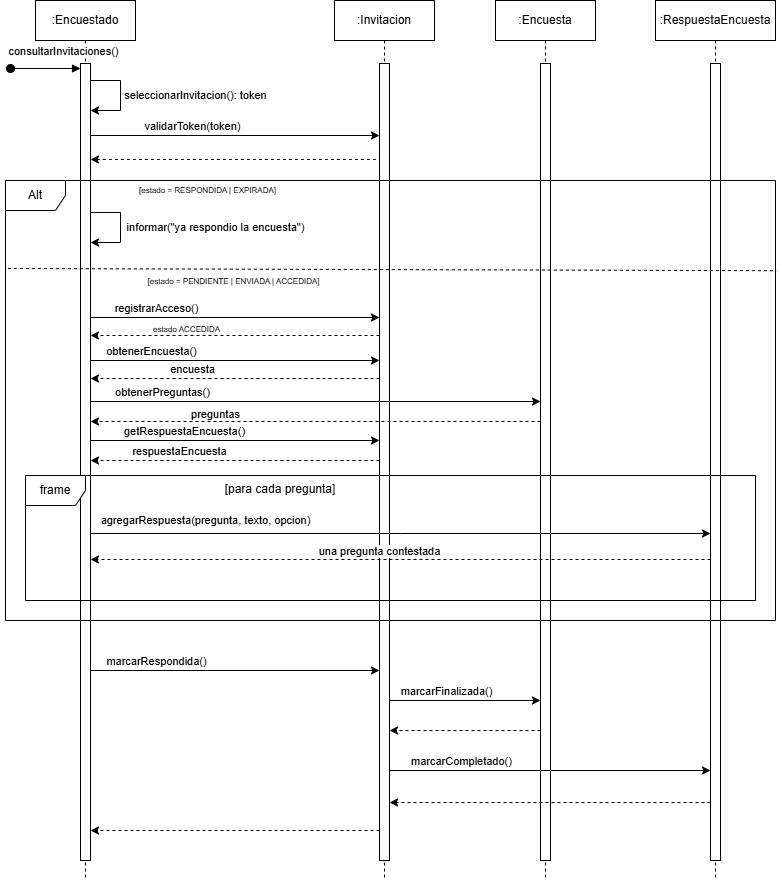

The diagram above was exported from draw.io. Its source (the exported page's mxGraphModel, read from the mxfile embedded in the PNG):
<mxGraphModel dx="1516" dy="939" grid="1" gridSize="10" guides="1" tooltips="1" connect="1" arrows="1" fold="1" page="1" pageScale="1" pageWidth="827" pageHeight="1169" math="0" shadow="0">
  <root>
    <mxCell id="0" />
    <mxCell id="1" parent="0" />
    <mxCell id="KocNhQTjbb5w5ZsnXdOB-1" parent="1" style="shape=umlLifeline;perimeter=lifelinePerimeter;whiteSpace=wrap;html=1;container=1;dropTarget=0;collapsible=0;recursiveResize=0;outlineConnect=0;portConstraint=eastwest;newEdgeStyle={&quot;edgeStyle&quot;:&quot;sequenceEdgeStyle&quot;,&quot;libavoidRouting&quot;:0,&quot;curved&quot;:0,&quot;rounded&quot;:0};" value=":Encuestado" vertex="1">
      <mxGeometry height="880" width="100" x="40" y="10" as="geometry" />
    </mxCell>
    <mxCell id="Asp4FJbEH7IYI_ngtMp9-1" edge="1" parent="KocNhQTjbb5w5ZsnXdOB-1" source="KocNhQTjbb5w5ZsnXdOB-2" style="edgeStyle=sequenceEdgeStyle;rounded=0;orthogonalLoop=1;jettySize=auto;html=1;libavoidRouting=0;curved=0;" target="KocNhQTjbb5w5ZsnXdOB-2">
      <mxGeometry relative="1" as="geometry">
        <Array as="points">
          <mxPoint x="85" y="80" />
          <mxPoint x="85" y="110" />
        </Array>
      </mxGeometry>
    </mxCell>
    <mxCell id="Asp4FJbEH7IYI_ngtMp9-2" connectable="0" parent="Asp4FJbEH7IYI_ngtMp9-1" style="edgeLabel;html=1;align=center;verticalAlign=middle;resizable=0;points=[];" value="seleccionarInvitacion(): token" vertex="1">
      <mxGeometry relative="1" x="-0.0183" as="geometry">
        <mxPoint x="74" as="offset" />
      </mxGeometry>
    </mxCell>
    <mxCell id="KocNhQTjbb5w5ZsnXdOB-2" parent="KocNhQTjbb5w5ZsnXdOB-1" style="html=1;points=[[0,0,0,0,5],[0,1,0,0,-5],[1,0,0,0,5],[1,1,0,0,-5]];perimeter=orthogonalPerimeter;outlineConnect=0;targetShapes=umlLifeline;portConstraint=eastwest;newEdgeStyle={&quot;edgeStyle&quot;:&quot;sequenceEdgeStyle&quot;,&quot;libavoidRouting&quot;:0,&quot;curved&quot;:0,&quot;rounded&quot;:0};" value="" vertex="1">
      <mxGeometry height="797" width="10" x="45" y="63" as="geometry" />
    </mxCell>
    <mxCell id="KocNhQTjbb5w5ZsnXdOB-3" edge="1" parent="KocNhQTjbb5w5ZsnXdOB-1" style="html=1;verticalAlign=bottom;startArrow=oval;endArrow=block;startSize=8;edgeStyle=sequenceEdgeStyle;libavoidRouting=0;curved=0;rounded=0;entryX=0;entryY=0;entryDx=0;entryDy=5;" target="KocNhQTjbb5w5ZsnXdOB-2" value="consultarInvitaciones()">
      <mxGeometry relative="1" x="0.5143" y="8" as="geometry">
        <mxPoint as="offset" />
        <mxPoint x="-25" y="68" as="sourcePoint" />
      </mxGeometry>
    </mxCell>
    <mxCell id="--Raau_8cY3fS7DeI45R-1" edge="1" parent="KocNhQTjbb5w5ZsnXdOB-1" style="edgeStyle=sequenceEdgeStyle;rounded=0;orthogonalLoop=1;jettySize=auto;html=1;libavoidRouting=0;curved=0;">
      <mxGeometry relative="1" as="geometry">
        <Array as="points">
          <mxPoint x="85" y="212" />
          <mxPoint x="85" y="242" />
        </Array>
        <mxPoint x="55" y="212" as="sourcePoint" />
        <mxPoint x="55" y="242" as="targetPoint" />
      </mxGeometry>
    </mxCell>
    <mxCell id="--Raau_8cY3fS7DeI45R-2" connectable="0" parent="--Raau_8cY3fS7DeI45R-1" style="edgeLabel;html=1;align=center;verticalAlign=middle;resizable=0;points=[];" value="informar(&quot;ya respondio la encuesta&quot;)" vertex="1">
      <mxGeometry relative="1" x="-0.0183" as="geometry">
        <mxPoint x="94" as="offset" />
      </mxGeometry>
    </mxCell>
    <mxCell id="W9IytaUFWnk-Wj_aS8l7-1" parent="1" style="shape=umlLifeline;perimeter=lifelinePerimeter;whiteSpace=wrap;html=1;container=1;dropTarget=0;collapsible=0;recursiveResize=0;outlineConnect=0;portConstraint=eastwest;newEdgeStyle={&quot;edgeStyle&quot;:&quot;sequenceEdgeStyle&quot;,&quot;libavoidRouting&quot;:0,&quot;curved&quot;:0,&quot;rounded&quot;:0};" value=":Invitacion" vertex="1">
      <mxGeometry height="880" width="100" x="339" y="10" as="geometry" />
    </mxCell>
    <mxCell id="W9IytaUFWnk-Wj_aS8l7-2" parent="W9IytaUFWnk-Wj_aS8l7-1" style="html=1;points=[[0,0,0,0,5],[0,1,0,0,-5],[1,0,0,0,5],[1,1,0,0,-5]];perimeter=orthogonalPerimeter;outlineConnect=0;targetShapes=umlLifeline;portConstraint=eastwest;newEdgeStyle={&quot;edgeStyle&quot;:&quot;sequenceEdgeStyle&quot;,&quot;libavoidRouting&quot;:0,&quot;curved&quot;:0,&quot;rounded&quot;:0};" value="" vertex="1">
      <mxGeometry height="797" width="10" x="45" y="63" as="geometry" />
    </mxCell>
    <mxCell id="3k79lwIvKHmU57j8iKKg-5" parent="1" style="shape=umlLifeline;perimeter=lifelinePerimeter;whiteSpace=wrap;html=1;container=1;dropTarget=0;collapsible=0;recursiveResize=0;outlineConnect=0;portConstraint=eastwest;newEdgeStyle={&quot;edgeStyle&quot;:&quot;sequenceEdgeStyle&quot;,&quot;libavoidRouting&quot;:0,&quot;curved&quot;:0,&quot;rounded&quot;:0};" value=":Encuesta" vertex="1">
      <mxGeometry height="880" width="100" x="500" y="10" as="geometry" />
    </mxCell>
    <mxCell id="3k79lwIvKHmU57j8iKKg-6" parent="3k79lwIvKHmU57j8iKKg-5" style="html=1;points=[[0,0,0,0,5],[0,1,0,0,-5],[1,0,0,0,5],[1,1,0,0,-5]];perimeter=orthogonalPerimeter;outlineConnect=0;targetShapes=umlLifeline;portConstraint=eastwest;newEdgeStyle={&quot;edgeStyle&quot;:&quot;sequenceEdgeStyle&quot;,&quot;libavoidRouting&quot;:0,&quot;curved&quot;:0,&quot;rounded&quot;:0};" value="" vertex="1">
      <mxGeometry height="797" width="10" x="45" y="63" as="geometry" />
    </mxCell>
    <mxCell id="PrCePU3_Bto1n47Obqk6-1" parent="1" style="shape=umlLifeline;perimeter=lifelinePerimeter;whiteSpace=wrap;html=1;container=1;dropTarget=0;collapsible=0;recursiveResize=0;outlineConnect=0;portConstraint=eastwest;newEdgeStyle={&quot;edgeStyle&quot;:&quot;sequenceEdgeStyle&quot;,&quot;libavoidRouting&quot;:0,&quot;curved&quot;:0,&quot;rounded&quot;:0};" value=":RespuestaEncuesta" vertex="1">
      <mxGeometry height="880" width="120" x="660" y="10" as="geometry" />
    </mxCell>
    <mxCell id="PrCePU3_Bto1n47Obqk6-2" parent="PrCePU3_Bto1n47Obqk6-1" style="html=1;points=[[0,0,0,0,5],[0,1,0,0,-5],[1,0,0,0,5],[1,1,0,0,-5]];perimeter=orthogonalPerimeter;outlineConnect=0;targetShapes=umlLifeline;portConstraint=eastwest;newEdgeStyle={&quot;edgeStyle&quot;:&quot;sequenceEdgeStyle&quot;,&quot;libavoidRouting&quot;:0,&quot;curved&quot;:0,&quot;rounded&quot;:0};" value="" vertex="1">
      <mxGeometry height="797" width="10" x="55" y="63" as="geometry" />
    </mxCell>
    <mxCell id="yJr9wN_DYcukojzjCq7q-1" edge="1" parent="1" source="KocNhQTjbb5w5ZsnXdOB-2" style="edgeStyle=sequenceEdgeStyle;rounded=0;orthogonalLoop=1;jettySize=auto;html=1;libavoidRouting=0;curved=0;" target="W9IytaUFWnk-Wj_aS8l7-2">
      <mxGeometry relative="1" as="geometry">
        <Array as="points">
          <mxPoint x="199.4999999999999" y="145" />
        </Array>
      </mxGeometry>
    </mxCell>
    <mxCell id="yJr9wN_DYcukojzjCq7q-2" connectable="0" parent="yJr9wN_DYcukojzjCq7q-1" style="edgeLabel;html=1;align=center;verticalAlign=middle;resizable=0;points=[];" value="validarToken(token)" vertex="1">
      <mxGeometry relative="1" x="-0.6315" y="2" as="geometry">
        <mxPoint x="48" y="-8" as="offset" />
      </mxGeometry>
    </mxCell>
    <mxCell id="ZYuF8RG3i8yOqIGSnMsz-1" edge="1" parent="1" source="KocNhQTjbb5w5ZsnXdOB-2" style="edgeStyle=sequenceEdgeStyle;rounded=0;orthogonalLoop=1;jettySize=auto;html=1;libavoidRouting=0;curved=0;dashed=1;startArrow=classic;startFill=1;endArrow=none;endFill=0;" target="W9IytaUFWnk-Wj_aS8l7-2">
      <mxGeometry relative="1" x="-0.0746" as="geometry">
        <Array as="points">
          <mxPoint x="207.50000000000023" y="169" />
        </Array>
        <mxPoint x="107" y="169" as="sourcePoint" />
        <mxPoint x="292" y="169" as="targetPoint" />
      </mxGeometry>
    </mxCell>
    <mxCell id="NHe_4hHMYRijhQNFgd_T-1" parent="1" style="shape=umlFrame;whiteSpace=wrap;html=1;pointerEvents=0;" value="Alt" vertex="1">
      <mxGeometry height="440" width="770" x="10" y="190" as="geometry" />
    </mxCell>
    <mxCell id="NHe_4hHMYRijhQNFgd_T-2" parent="1" style="text;html=1;whiteSpace=wrap;strokeColor=none;fillColor=none;align=center;verticalAlign=middle;rounded=0;fontSize=8;" value="[estado = PENDIENTE | ENVIADA | ACCEDIDA]" vertex="1">
      <mxGeometry height="20" width="263" x="107" y="281" as="geometry" />
    </mxCell>
    <mxCell id="WIIvullKg4innU5lGFnY-1" edge="1" parent="1" source="NHe_4hHMYRijhQNFgd_T-1" style="endArrow=none;dashed=1;html=1;rounded=0;exitX=0.003;exitY=0.2;exitDx=0;exitDy=0;exitPerimeter=0;entryX=1.001;entryY=0.205;entryDx=0;entryDy=0;entryPerimeter=0;" target="NHe_4hHMYRijhQNFgd_T-1" value="">
      <mxGeometry height="50" relative="1" width="50" as="geometry">
        <mxPoint x="12" y="288.79999999999995" as="sourcePoint" />
        <mxPoint x="409.20000000000005" y="288.39999999999986" as="targetPoint" />
      </mxGeometry>
    </mxCell>
    <mxCell id="PQZ7l7QjEkhE6dct8sti-1" parent="1" style="text;html=1;whiteSpace=wrap;strokeColor=none;fillColor=none;align=center;verticalAlign=middle;rounded=0;fontSize=8;" value="[estado = RESPONDIDA | EXPIRADA]" vertex="1">
      <mxGeometry height="20" width="211" x="107" y="190" as="geometry" />
    </mxCell>
    <mxCell id="3k79lwIvKHmU57j8iKKg-1" edge="1" parent="1" source="KocNhQTjbb5w5ZsnXdOB-2" style="edgeStyle=sequenceEdgeStyle;rounded=0;orthogonalLoop=1;jettySize=auto;html=1;libavoidRouting=0;curved=0;" target="W9IytaUFWnk-Wj_aS8l7-2">
      <mxGeometry relative="1" as="geometry">
        <Array as="points">
          <mxPoint x="207.50000000000023" y="369.9999999999999" />
        </Array>
      </mxGeometry>
    </mxCell>
    <mxCell id="3k79lwIvKHmU57j8iKKg-2" connectable="0" parent="3k79lwIvKHmU57j8iKKg-1" style="edgeLabel;html=1;align=center;verticalAlign=middle;resizable=0;points=[];" value="obtenerEncuesta()" vertex="1">
      <mxGeometry relative="1" x="-0.8247" y="2" as="geometry">
        <mxPoint x="35" y="-8" as="offset" />
      </mxGeometry>
    </mxCell>
    <mxCell id="3k79lwIvKHmU57j8iKKg-3" edge="1" parent="1" source="W9IytaUFWnk-Wj_aS8l7-2" style="edgeStyle=sequenceEdgeStyle;rounded=0;orthogonalLoop=1;jettySize=auto;html=1;libavoidRouting=0;curved=0;dashed=1;" target="KocNhQTjbb5w5ZsnXdOB-2">
      <mxGeometry relative="1" as="geometry">
        <Array as="points">
          <mxPoint x="207.50000000000023" y="388" />
        </Array>
      </mxGeometry>
    </mxCell>
    <mxCell id="3k79lwIvKHmU57j8iKKg-4" connectable="0" parent="3k79lwIvKHmU57j8iKKg-3" style="edgeLabel;html=1;align=center;verticalAlign=middle;resizable=0;points=[];" value="encuesta" vertex="1">
      <mxGeometry relative="1" x="0.5717" y="-2" as="geometry">
        <mxPoint x="40" y="-8" as="offset" />
      </mxGeometry>
    </mxCell>
    <mxCell id="QKa8ioQtQ9jiCSl56Jjw-1" edge="1" parent="1" source="KocNhQTjbb5w5ZsnXdOB-2" style="edgeStyle=sequenceEdgeStyle;rounded=0;orthogonalLoop=1;jettySize=auto;html=1;libavoidRouting=0;curved=0;" target="3k79lwIvKHmU57j8iKKg-6">
      <mxGeometry relative="1" as="geometry">
        <Array as="points">
          <mxPoint x="326" y="411" />
        </Array>
      </mxGeometry>
    </mxCell>
    <mxCell id="QKa8ioQtQ9jiCSl56Jjw-2" connectable="0" parent="QKa8ioQtQ9jiCSl56Jjw-1" style="edgeLabel;html=1;align=center;verticalAlign=middle;resizable=0;points=[];" value="obtenerPreguntas()" vertex="1">
      <mxGeometry relative="1" x="-0.6823" y="3" as="geometry">
        <mxPoint y="-7" as="offset" />
      </mxGeometry>
    </mxCell>
    <mxCell id="QKa8ioQtQ9jiCSl56Jjw-3" edge="1" parent="1" source="3k79lwIvKHmU57j8iKKg-6" style="edgeStyle=sequenceEdgeStyle;rounded=0;orthogonalLoop=1;jettySize=auto;html=1;libavoidRouting=0;curved=0;dashed=1;" target="KocNhQTjbb5w5ZsnXdOB-2">
      <mxGeometry relative="1" as="geometry">
        <Array as="points">
          <mxPoint x="326" y="431" />
        </Array>
      </mxGeometry>
    </mxCell>
    <mxCell id="QKa8ioQtQ9jiCSl56Jjw-4" connectable="0" parent="QKa8ioQtQ9jiCSl56Jjw-3" style="edgeLabel;html=1;align=center;verticalAlign=middle;resizable=0;points=[];" value="preguntas" vertex="1">
      <mxGeometry relative="1" x="0.4494" y="-3" as="geometry">
        <mxPoint y="-5" as="offset" />
      </mxGeometry>
    </mxCell>
    <mxCell id="wfwY-cCLaYRm-hvOu3DY-1" edge="1" parent="1" source="KocNhQTjbb5w5ZsnXdOB-2" style="edgeStyle=sequenceEdgeStyle;rounded=0;orthogonalLoop=1;jettySize=auto;html=1;libavoidRouting=0;curved=0;" target="W9IytaUFWnk-Wj_aS8l7-2">
      <mxGeometry relative="1" x="0.005" as="geometry">
        <Array as="points">
          <mxPoint x="207.5" y="450" />
        </Array>
      </mxGeometry>
    </mxCell>
    <mxCell id="Q7h69EstXKfbzEpiJZhT-1" connectable="0" parent="wfwY-cCLaYRm-hvOu3DY-1" style="edgeLabel;html=1;align=center;verticalAlign=middle;resizable=0;points=[];" value="getRespuestaEncuesta()" vertex="1">
      <mxGeometry relative="1" x="-0.6771" as="geometry">
        <mxPoint x="46" y="-10" as="offset" />
      </mxGeometry>
    </mxCell>
    <mxCell id="Q7h69EstXKfbzEpiJZhT-2" edge="1" parent="1" source="W9IytaUFWnk-Wj_aS8l7-2" style="edgeStyle=sequenceEdgeStyle;rounded=0;orthogonalLoop=1;jettySize=auto;html=1;libavoidRouting=0;curved=0;dashed=1;" target="KocNhQTjbb5w5ZsnXdOB-2">
      <mxGeometry relative="1" as="geometry">
        <Array as="points">
          <mxPoint x="110" y="470" />
        </Array>
      </mxGeometry>
    </mxCell>
    <mxCell id="Q7h69EstXKfbzEpiJZhT-3" connectable="0" parent="Q7h69EstXKfbzEpiJZhT-2" style="edgeLabel;html=1;align=center;verticalAlign=middle;resizable=0;points=[];" value="respuestaEncuesta" vertex="1">
      <mxGeometry relative="1" x="0.6535" y="-3" as="geometry">
        <mxPoint x="38" y="-7" as="offset" />
      </mxGeometry>
    </mxCell>
    <mxCell id="Q7h69EstXKfbzEpiJZhT-4" edge="1" parent="1" source="KocNhQTjbb5w5ZsnXdOB-2" style="edgeStyle=sequenceEdgeStyle;rounded=0;orthogonalLoop=1;jettySize=auto;html=1;libavoidRouting=0;curved=0;" target="PrCePU3_Bto1n47Obqk6-2">
      <mxGeometry relative="1" as="geometry">
        <Array as="points">
          <mxPoint x="411" y="543" />
        </Array>
      </mxGeometry>
    </mxCell>
    <mxCell id="Q7h69EstXKfbzEpiJZhT-5" connectable="0" parent="Q7h69EstXKfbzEpiJZhT-4" style="edgeLabel;html=1;align=center;verticalAlign=middle;resizable=0;points=[];" value="agregarRespuesta(pregunta, texto, opcion)" vertex="1">
      <mxGeometry relative="1" x="-0.8809" y="2" as="geometry">
        <mxPoint x="77" y="-12" as="offset" />
      </mxGeometry>
    </mxCell>
    <mxCell id="3Q7n6BzifNP_nPWDdlZJ-1" edge="1" parent="1" source="PrCePU3_Bto1n47Obqk6-2" style="edgeStyle=sequenceEdgeStyle;rounded=0;orthogonalLoop=1;jettySize=auto;html=1;libavoidRouting=0;curved=0;dashed=1;" target="KocNhQTjbb5w5ZsnXdOB-2">
      <mxGeometry relative="1" as="geometry">
        <Array as="points">
          <mxPoint x="411" y="569" />
        </Array>
      </mxGeometry>
    </mxCell>
    <mxCell id="LT_-Ntt-JVKreX6b8Mci-2" connectable="0" parent="3Q7n6BzifNP_nPWDdlZJ-1" style="edgeLabel;html=1;align=center;verticalAlign=middle;resizable=0;points=[];" value="una pregunta contestada" vertex="1">
      <mxGeometry relative="1" x="0.1154" y="-2" as="geometry">
        <mxPoint x="14" y="-7" as="offset" />
      </mxGeometry>
    </mxCell>
    <mxCell id="LT_-Ntt-JVKreX6b8Mci-1" parent="1" style="shape=umlFrame;whiteSpace=wrap;html=1;pointerEvents=0;" value="frame" vertex="1">
      <mxGeometry height="125" width="730" x="30" y="485" as="geometry" />
    </mxCell>
    <mxCell id="LT_-Ntt-JVKreX6b8Mci-3" parent="1" style="text;html=1;whiteSpace=wrap;strokeColor=none;fillColor=none;align=center;verticalAlign=middle;rounded=0;" value="[para cada pregunta]" vertex="1">
      <mxGeometry height="20" width="350" x="110" y="489" as="geometry" />
    </mxCell>
    <mxCell id="9H2ejCiXBMUTdMk_883K-1" edge="1" parent="1" source="KocNhQTjbb5w5ZsnXdOB-2" style="edgeStyle=sequenceEdgeStyle;rounded=0;orthogonalLoop=1;jettySize=auto;html=1;libavoidRouting=0;curved=0;" target="W9IytaUFWnk-Wj_aS8l7-2">
      <mxGeometry relative="1" as="geometry">
        <Array as="points">
          <mxPoint x="300" y="680" />
        </Array>
      </mxGeometry>
    </mxCell>
    <mxCell id="9H2ejCiXBMUTdMk_883K-2" connectable="0" parent="9H2ejCiXBMUTdMk_883K-1" style="edgeLabel;html=1;align=center;verticalAlign=middle;resizable=0;points=[];" value="marcarRespondida()" vertex="1">
      <mxGeometry relative="1" x="-0.7061" y="1" as="geometry">
        <mxPoint x="23" y="-9" as="offset" />
      </mxGeometry>
    </mxCell>
    <mxCell id="tWGhi9TbjHnl51Sbfb6e-1" edge="1" parent="1" source="W9IytaUFWnk-Wj_aS8l7-2" style="edgeStyle=sequenceEdgeStyle;rounded=0;orthogonalLoop=1;jettySize=auto;html=1;libavoidRouting=0;curved=0;" target="3k79lwIvKHmU57j8iKKg-6">
      <mxGeometry relative="1" as="geometry">
        <Array as="points">
          <mxPoint x="550" y="710" />
        </Array>
      </mxGeometry>
    </mxCell>
    <mxCell id="tWGhi9TbjHnl51Sbfb6e-2" connectable="0" parent="tWGhi9TbjHnl51Sbfb6e-1" style="edgeLabel;html=1;align=center;verticalAlign=middle;resizable=0;points=[];" value="marcarFinalizada()" vertex="1">
      <mxGeometry relative="1" x="-0.5888" y="1" as="geometry">
        <mxPoint x="25" y="-9" as="offset" />
      </mxGeometry>
    </mxCell>
    <mxCell id="RZfkTwXn-TXbQrup33lg-1" edge="1" parent="1" source="3k79lwIvKHmU57j8iKKg-6" style="edgeStyle=sequenceEdgeStyle;rounded=0;orthogonalLoop=1;jettySize=auto;html=1;libavoidRouting=0;curved=0;dashed=1;" target="W9IytaUFWnk-Wj_aS8l7-2">
      <mxGeometry relative="1" as="geometry">
        <Array as="points">
          <mxPoint x="320" y="740" />
        </Array>
      </mxGeometry>
    </mxCell>
    <mxCell id="RZfkTwXn-TXbQrup33lg-2" edge="1" parent="1" source="W9IytaUFWnk-Wj_aS8l7-2" style="edgeStyle=sequenceEdgeStyle;rounded=0;orthogonalLoop=1;jettySize=auto;html=1;libavoidRouting=0;curved=0;" target="PrCePU3_Bto1n47Obqk6-2">
      <mxGeometry relative="1" as="geometry">
        <Array as="points">
          <mxPoint x="720" y="780" />
        </Array>
      </mxGeometry>
    </mxCell>
    <mxCell id="RZfkTwXn-TXbQrup33lg-3" connectable="0" parent="RZfkTwXn-TXbQrup33lg-2" style="edgeLabel;html=1;align=center;verticalAlign=middle;resizable=0;points=[];" value="marcarCompletado()" vertex="1">
      <mxGeometry relative="1" x="-0.8343" y="5" as="geometry">
        <mxPoint x="44" y="-5" as="offset" />
      </mxGeometry>
    </mxCell>
    <mxCell id="RZfkTwXn-TXbQrup33lg-4" edge="1" parent="1" source="PrCePU3_Bto1n47Obqk6-2" style="edgeStyle=sequenceEdgeStyle;rounded=0;orthogonalLoop=1;jettySize=auto;html=1;libavoidRouting=0;curved=0;dashed=1;" target="W9IytaUFWnk-Wj_aS8l7-2">
      <mxGeometry relative="1" as="geometry">
        <Array as="points">
          <mxPoint x="516.5" y="812" />
        </Array>
      </mxGeometry>
    </mxCell>
    <mxCell id="RZfkTwXn-TXbQrup33lg-5" edge="1" parent="1" source="W9IytaUFWnk-Wj_aS8l7-2" style="edgeStyle=sequenceEdgeStyle;rounded=0;orthogonalLoop=1;jettySize=auto;html=1;libavoidRouting=0;curved=0;dashed=1;" target="KocNhQTjbb5w5ZsnXdOB-2">
      <mxGeometry relative="1" as="geometry">
        <Array as="points">
          <mxPoint x="110" y="840" />
        </Array>
      </mxGeometry>
    </mxCell>
    <mxCell id="GU2jB9-PZ4Dd_iBB2FZX-1" edge="1" parent="1" source="KocNhQTjbb5w5ZsnXdOB-2" style="edgeStyle=sequenceEdgeStyle;rounded=0;orthogonalLoop=1;jettySize=auto;html=1;libavoidRouting=0;curved=0;" target="W9IytaUFWnk-Wj_aS8l7-2">
      <mxGeometry relative="1" x="-0.218" as="geometry">
        <Array as="points">
          <mxPoint x="245.5" y="327" />
        </Array>
        <mxPoint x="107" y="327" as="sourcePoint" />
        <mxPoint x="308" y="327" as="targetPoint" />
      </mxGeometry>
    </mxCell>
    <mxCell id="GU2jB9-PZ4Dd_iBB2FZX-2" connectable="0" parent="GU2jB9-PZ4Dd_iBB2FZX-1" style="edgeLabel;html=1;align=center;verticalAlign=middle;resizable=0;points=[];" value="registrarAcceso()" vertex="1">
      <mxGeometry relative="1" x="-0.7924" y="2" as="geometry">
        <mxPoint x="35" y="-8" as="offset" />
      </mxGeometry>
    </mxCell>
    <mxCell id="GU2jB9-PZ4Dd_iBB2FZX-3" edge="1" parent="1" source="W9IytaUFWnk-Wj_aS8l7-2" style="edgeStyle=sequenceEdgeStyle;rounded=0;orthogonalLoop=1;jettySize=auto;html=1;libavoidRouting=0;curved=0;dashed=1;" target="KocNhQTjbb5w5ZsnXdOB-2">
      <mxGeometry relative="1" x="0.2249" as="geometry">
        <Array as="points">
          <mxPoint x="245.5" y="345" />
        </Array>
        <mxPoint x="308" y="345" as="sourcePoint" />
        <mxPoint x="107" y="345" as="targetPoint" />
      </mxGeometry>
    </mxCell>
    <mxCell id="GU2jB9-PZ4Dd_iBB2FZX-4" connectable="0" parent="GU2jB9-PZ4Dd_iBB2FZX-3" style="edgeLabel;html=1;align=center;verticalAlign=middle;resizable=0;points=[];fontSize=8;" value="estado ACCEDIDA" vertex="1">
      <mxGeometry relative="1" x="0.6194" y="-2" as="geometry">
        <mxPoint x="40" y="-5" as="offset" />
      </mxGeometry>
    </mxCell>
  </root>
</mxGraphModel>